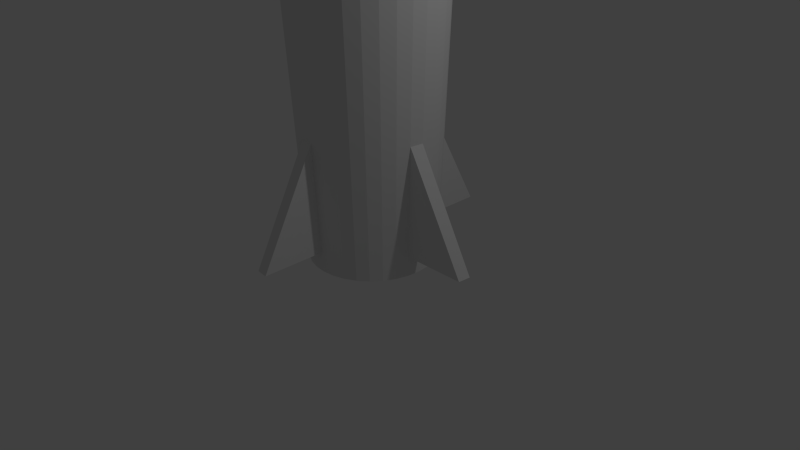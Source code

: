 # Source: Rakete.blend  (saved by Blender 2.69.0; exported with 4.5.12 LTS)
import bpy
from mathutils import Matrix  # noqa: F401  (used for matrix-valued properties, if any)

bpy.ops.wm.read_factory_settings(use_empty=True)
scene = bpy.context.scene
scene.name = 'Scene'

# ---- collections
col_collection_1 = bpy.data.collections.new('Collection 1'); scene.collection.children.link(col_collection_1)

# ---- world
world_world = bpy.data.worlds.new('World'); scene.world = world_world
world_world.color = (0.05088, 0.05088, 0.05088)
world_world.use_sun_shadow = False
world_world.sun_shadow_jitter_overblur = 0.0
world_world.cycles.sampling_method = 'MANUAL'
world_world.cycles.sample_map_resolution = 256

# ---- cameras
cam_camera = bpy.data.cameras.new('Camera')
cam_camera.clip_end = 100.0
cam_camera.lens = 35.0
cam_camera.sensor_width = 32.0
cam_camera.sensor_height = 18.0
cam_camera.ortho_scale = 7.314
cam_camera.dof.focus_distance = 0.0
cam_camera.dof.aperture_fstop = 128.0

# ---- lights
light_lamp = bpy.data.lights.new('Lamp', 'POINT')
light_lamp.transmission_factor = 0.0
light_lamp.cutoff_distance = 30.0
light_lamp.energy = 100.0
light_lamp.shadow_buffer_clip_start = 1.001
light_lamp.shadow_soft_size = 0.1
light_lamp.shadow_maximum_resolution = 0.006
light_lamp.use_absolute_resolution = True
light_lamp.cycles.use_multiple_importance_sampling = False

# ---- meshes
me_cylinder = bpy.data.meshes.new('Cylinder')
me_cylinder.from_pydata([(2.151e-08, 0.8188, 0.03399), (0.0, 1.0, 2.034), (0.1597, 0.8031, 0.03399), (0.1951, 0.9808, 2.034), (0.3134, 0.7565, 0.03399), (0.3827, 0.9239, 2.034), (0.4549, 0.6808, 0.03399), (0.5556, 0.8315, 2.034), (0.579, 0.579, 0.03399), (0.7071, 0.7071, 2.034), (0.6808, 0.4549, 0.03399), (0.8315, 0.5556, 2.034), (0.7565, 0.3134, 0.03399), (0.9239, 0.3827, 2.034), (0.8031, 0.1597, 0.03399), (0.9808, 0.1951, 2.034), (0.8188, 1.135e-07, 0.03399), (1.0, 7.55e-08, 2.034), (0.8031, -0.1597, 0.03399), (0.9808, -0.1951, 2.034), (0.7565, -0.3134, 0.03399), (0.9239, -0.3827, 2.034), (0.6808, -0.4549, 0.03399), (0.8315, -0.5556, 2.034), (0.579, -0.579, 0.03399), (0.7071, -0.7071, 2.034), (0.4549, -0.6808, 0.03399), (0.5556, -0.8315, 2.034), (0.3134, -0.7565, 0.03399), (0.3827, -0.9239, 2.034), (0.1597, -0.8031, 0.03399), (0.1951, -0.9808, 2.034), (-2.453e-07, -0.8188, 0.03399), (-3.258e-07, -1.0, 2.034), (-0.1597, -0.8031, 0.03399), (-0.1951, -0.9808, 2.034), (-0.3134, -0.7565, 0.03399), (-0.3827, -0.9239, 2.034), (-0.4549, -0.6808, 0.03399), (-0.5556, -0.8315, 2.034), (-0.579, -0.579, 0.03399), (-0.7071, -0.7071, 2.034), (-0.6808, -0.4549, 0.03399), (-0.8315, -0.5556, 2.034), (-0.7565, -0.3134, 0.03399), (-0.9239, -0.3827, 2.034), (-0.8031, -0.1597, 0.03399), (-0.9808, -0.1951, 2.034), (-0.8188, 8.423e-07, 0.03399), (-1.0, 9.656e-07, 2.034), (-0.8031, 0.1597, 0.03399), (-0.9808, 0.1951, 2.034), (-0.7565, 0.3134, 0.03399), (-0.9239, 0.3827, 2.034), (-0.6808, 0.4549, 0.03399), (-0.8315, 0.5556, 2.034), (-0.579, 0.579, 0.03399), (-0.7071, 0.7071, 2.034), (-0.4549, 0.6808, 0.03399), (-0.5556, 0.8315, 2.034), (-0.3134, 0.7565, 0.03399), (-0.3827, 0.9239, 2.034), (-0.1597, 0.8031, 0.03399), (-0.1951, 0.9808, 2.034), (-1.746e-07, 0.03719, 3.143), (0.007255, 0.03647, 3.143), (0.01423, 0.03436, 3.143), (0.02066, 0.03092, 3.143), (0.0263, 0.0263, 3.143), (0.03092, 0.02066, 3.143), (0.03436, 0.01423, 3.143), (0.03647, 0.007256, 3.143), (0.03719, 2.772e-07, 3.143), (0.03647, -0.007255, 3.143), (0.03436, -0.01423, 3.143), (0.03092, -0.02066, 3.143), (0.0263, -0.0263, 3.143), (0.02066, -0.03092, 3.143), (0.01423, -0.03436, 3.143), (0.007255, -0.03647, 3.143), (-1.867e-07, -0.03719, 3.143), (-0.007255, -0.03647, 3.143), (-0.01423, -0.03436, 3.143), (-0.02066, -0.03092, 3.143), (-0.0263, -0.0263, 3.143), (-0.03092, -0.02066, 3.143), (-0.03436, -0.01423, 3.143), (-0.03647, -0.007255, 3.143), (-0.03719, 3.103e-07, 3.143), (-0.03647, 0.007256, 3.143), (-0.03436, 0.01423, 3.143), (-0.03092, 0.02066, 3.143), (-0.0263, 0.0263, 3.143), (-0.02066, 0.03092, 3.143), (-0.01423, 0.03436, 3.143), (-0.007255, 0.03647, 3.143), (1.248e-08, 0.8949, 0.8734), (0.1746, 0.8777, 0.8734), (0.3425, 0.8268, 0.8734), (0.4972, 0.7441, 0.8734), (0.6328, 0.6328, 0.8734), (0.7441, 0.4972, 0.8734), (0.8268, 0.3425, 0.8734), (0.8777, 0.1746, 0.8734), (0.8949, 9.752e-08, 0.8734), (0.8777, -0.1746, 0.8734), (0.8268, -0.3425, 0.8734), (0.7441, -0.4972, 0.8734), (0.6328, -0.6328, 0.8734), (0.4972, -0.7441, 0.8734), (0.3425, -0.8268, 0.8734), (0.1746, -0.8777, 0.8734), (-2.791e-07, -0.8949, 0.8734), (-0.1746, -0.8777, 0.8734), (-0.3425, -0.8268, 0.8734), (-0.4972, -0.7441, 0.8734), (-0.6328, -0.6328, 0.8734), (-0.7441, -0.4972, 0.8734), (-0.8268, -0.3425, 0.8734), (-0.8777, -0.1746, 0.8734), (-0.8949, 8.94e-07, 0.8734), (-0.8777, 0.1746, 0.8734), (-0.8268, 0.3425, 0.8734), (-0.7441, 0.4972, 0.8734), (-0.6328, 0.6328, 0.8734), (-0.4972, 0.7441, 0.8734), (-0.3425, 0.8268, 0.8734), (-0.1746, 0.8777, 0.8734), (0.1621, 0.8148, 0.1658), (0.3179, 0.7675, 0.1658), (0.4616, 0.6908, 0.1658), (0.5874, 0.5874, 0.1658), (0.6908, 0.4616, 0.1658), (0.7675, 0.3179, 0.1658), (0.8148, 0.1621, 0.1658), (0.8308, 1.109e-07, 0.1658), (0.8148, -0.1621, 0.1658), (0.7675, -0.3179, 0.1658), (0.6908, -0.4616, 0.1658), (0.5874, -0.5874, 0.1658), (0.4616, -0.6908, 0.1658), (0.3179, -0.7675, 0.1658), (0.1621, -0.8148, 0.1658), (-2.506e-07, -0.8308, 0.1658), (-0.1621, -0.8148, 0.1658), (-0.3179, -0.7675, 0.1658), (-0.4616, -0.6908, 0.1658), (-0.5874, -0.5874, 0.1658), (-0.6908, -0.4616, 0.1658), (-0.7675, -0.3179, 0.1658), (-0.8148, -0.1621, 0.1658), (-0.8308, 8.504e-07, 0.1658), (-0.8148, 0.1621, 0.1658), (-0.7675, 0.3179, 0.1658), (-0.6908, 0.4616, 0.1658), (-0.5874, 0.5874, 0.1658), (-0.4616, 0.6908, 0.1658), (-0.3179, 0.7675, 0.1658), (-0.1621, 0.8148, 0.1658), (2.009e-08, 0.8308, 0.1658), (0.1621, 0.8148, 0.1658), (2.009e-08, 0.8308, 0.1658), (0.1621, 1.646, 0.1658), (2.009e-08, 1.662, 0.1658), (-1.662, 8.504e-07, 0.1658), (-1.646, 0.1621, 0.1658), (-2.506e-07, -1.662, 0.1658), (-0.1621, -1.646, 0.1658), (1.662, 1.109e-07, 0.1658), (1.646, -0.1621, 0.1658)], [], [(96, 1, 3, 97), (97, 3, 5, 98), (98, 5, 7, 99), (99, 7, 9, 100), (100, 9, 11, 101), (101, 11, 13, 102), (102, 13, 15, 103), (103, 15, 17, 104), (104, 17, 19, 105), (105, 19, 21, 106), (106, 21, 23, 107), (107, 23, 25, 108), (108, 25, 27, 109), (109, 27, 29, 110), (110, 29, 31, 111), (111, 31, 33, 112), (112, 33, 35, 113), (113, 35, 37, 114), (114, 37, 39, 115), (115, 39, 41, 116), (116, 41, 43, 117), (117, 43, 45, 118), (118, 45, 47, 119), (119, 47, 49, 120), (120, 49, 51, 121), (121, 51, 53, 122), (122, 53, 55, 123), (123, 55, 57, 124), (124, 57, 59, 125), (125, 59, 61, 126), (63, 61, 94, 95), (127, 63, 1, 96), (126, 61, 63, 127), (0, 2, 4, 6, 8, 10, 12, 14, 16, 18, 20, 22, 24, 26, 28, 30, 32, 34, 36, 38, 40, 42, 44, 46, 48, 50, 52, 54, 56, 58, 60, 62), (65, 64, 95, 94, 93, 92, 91, 90, 89, 88, 87, 86, 85, 84, 83, 82, 81, 80, 79, 78, 77, 76, 75, 74, 73, 72, 71, 70, 69, 68, 67, 66), (41, 39, 83, 84), (19, 17, 72, 73), (47, 45, 86, 87), (25, 23, 75, 76), (53, 51, 89, 90), (9, 7, 67, 68), (31, 29, 78, 79), (59, 57, 92, 93), (37, 35, 81, 82), (15, 13, 70, 71), (1, 63, 95, 64), (43, 41, 84, 85), (21, 19, 73, 74), (49, 47, 87, 88), (5, 3, 65, 66), (27, 25, 76, 77), (55, 53, 90, 91), (11, 9, 68, 69), (33, 31, 79, 80), (61, 59, 93, 94), (39, 37, 82, 83), (3, 1, 64, 65), (17, 15, 71, 72), (45, 43, 85, 86), (23, 21, 74, 75), (51, 49, 88, 89), (7, 5, 66, 67), (29, 27, 77, 78), (57, 55, 91, 92), (35, 33, 80, 81), (13, 11, 69, 70), (159, 96, 97, 128), (128, 97, 98, 129), (129, 98, 99, 130), (130, 99, 100, 131), (131, 100, 101, 132), (132, 101, 102, 133), (133, 102, 103, 134), (134, 103, 104, 135), (135, 104, 105, 136), (136, 105, 106, 137), (137, 106, 107, 138), (138, 107, 108, 139), (139, 108, 109, 140), (140, 109, 110, 141), (141, 110, 111, 142), (142, 111, 112, 143), (143, 112, 113, 144), (144, 113, 114, 145), (145, 114, 115, 146), (146, 115, 116, 147), (147, 116, 117, 148), (148, 117, 118, 149), (149, 118, 119, 150), (150, 119, 120, 151), (151, 120, 121, 152), (152, 121, 122, 153), (153, 122, 123, 154), (154, 123, 124, 155), (155, 124, 125, 156), (156, 125, 126, 157), (158, 127, 96, 159), (157, 126, 127, 158), (0, 159, 128, 2), (2, 128, 129, 4), (4, 129, 130, 6), (6, 130, 131, 8), (8, 131, 132, 10), (10, 132, 133, 12), (12, 133, 134, 14), (14, 134, 135, 16), (16, 135, 136, 18), (18, 136, 137, 20), (20, 137, 138, 22), (22, 138, 139, 24), (24, 139, 140, 26), (26, 140, 141, 28), (28, 141, 142, 30), (30, 142, 143, 32), (32, 143, 144, 34), (34, 144, 145, 36), (36, 145, 146, 38), (38, 146, 147, 40), (40, 147, 148, 42), (42, 148, 149, 44), (44, 149, 150, 46), (46, 150, 151, 48), (48, 151, 152, 50), (50, 152, 153, 52), (52, 153, 154, 54), (54, 154, 155, 56), (56, 155, 156, 58), (58, 156, 157, 60), (62, 158, 159, 0), (60, 157, 158, 62), (128, 159, 161, 160), (160, 161, 163, 162), (163, 96, 97, 162), (152, 151, 164, 165), (164, 120, 121, 165), (144, 143, 166, 167), (166, 112, 113, 167), (136, 135, 168, 169), (168, 104, 105, 169), (168, 135, 104), (136, 169, 105), (166, 143, 112), (144, 167, 113), (164, 151, 120), (152, 165, 121), (161, 159, 96, 163), (128, 160, 162, 97)])
me_cylinder.use_remesh_preserve_volume = False
me_cylinder.use_remesh_preserve_attributes = False
me_cylinder.use_mirror_vertex_groups = False
me_cylinder.update()

# ---- objects
ob_cylinder = bpy.data.objects.new('Cylinder', me_cylinder)
ob_lamp = bpy.data.objects.new('Lamp', light_lamp)
ob_camera = bpy.data.objects.new('Camera', cam_camera)

# ---- transforms, parenting, visibility, modifiers, constraints
ob_cylinder.location = (0.0, 0.0, 0.0)
ob_cylinder.scale = (1.0, 1.0, 2.018)
ob_cylinder.lineart.crease_threshold = 0.0
ob_lamp.location = (4.076, 1.005, 5.904)
ob_lamp.rotation_euler = (0.6503, 0.05522, 1.866)
ob_lamp.lock_rotations_4d = False
ob_lamp.empty_display_type = 'ARROWS'
ob_lamp.color = (0.0, 0.0, 0.0, 0.0)
ob_lamp.lineart.crease_threshold = 0.0
ob_camera.location = (7.481, -6.508, 5.344)
ob_camera.rotation_euler = (1.109, 0.01082, 0.8149)
ob_camera.lock_rotations_4d = False
ob_camera.empty_display_type = 'ARROWS'
ob_camera.color = (0.0, 0.0, 0.0, 0.0)
ob_camera.display_type = 'WIRE'
ob_camera.lineart.crease_threshold = 0.0

# ---- collection membership
col_collection_1.objects.link(ob_cylinder)
col_collection_1.objects.link(ob_lamp)
col_collection_1.objects.link(ob_camera)

# ---- scene / render settings (as saved in the file)
scene.camera = ob_camera
scene.frame_start = 1; scene.frame_end = 250; scene.frame_set(1)
scene.render.engine = 'BLENDER_EEVEE_NEXT'
scene.render.image_settings.compression = 90
scene.render.resolution_percentage = 50
scene.render.dither_intensity = 0.0
scene.cycles.use_denoising = False
scene.cycles.samples = 10
scene.cycles.sampling_pattern = 'TABULATED_SOBOL'
scene.cycles.light_sampling_threshold = 0.0
scene.cycles.use_adaptive_sampling = False
scene.cycles.use_light_tree = False
scene.cycles.blur_glossy = 0.0
scene.cycles.volume_bounces = 1
scene.cycles.pixel_filter_type = 'GAUSSIAN'
scene.cycles.sample_clamp_indirect = 0.0
scene.view_settings.view_transform = 'Standard'
bpy.context.view_layer.update()
